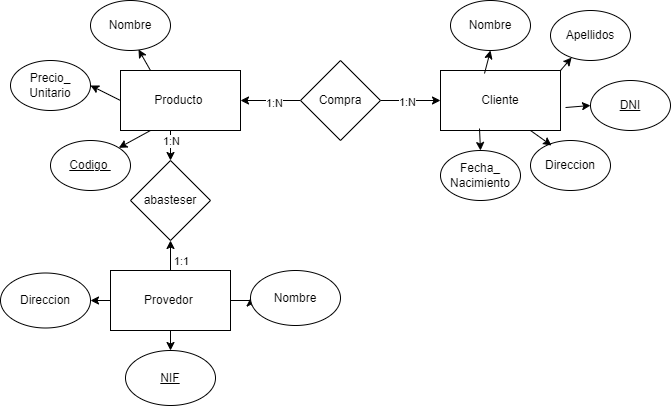

The diagram above was exported from draw.io. Its source (the exported page's mxGraphModel, read from the mxfile embedded in the PNG):
<mxGraphModel dx="880" dy="434" grid="1" gridSize="10" guides="1" tooltips="1" connect="1" arrows="1" fold="1" page="1" pageScale="1" pageWidth="827" pageHeight="1169" math="0" shadow="0">
  <root>
    <mxCell id="WIyWlLk6GJQsqaUBKTNV-0" />
    <mxCell id="WIyWlLk6GJQsqaUBKTNV-1" parent="WIyWlLk6GJQsqaUBKTNV-0" />
    <mxCell id="tZ03SqOIFTSYFzjGRkiu-2" value="" style="edgeStyle=orthogonalEdgeStyle;rounded=0;orthogonalLoop=1;jettySize=auto;html=1;" edge="1" parent="WIyWlLk6GJQsqaUBKTNV-1" source="tZ03SqOIFTSYFzjGRkiu-0" target="tZ03SqOIFTSYFzjGRkiu-1">
      <mxGeometry relative="1" as="geometry" />
    </mxCell>
    <mxCell id="tZ03SqOIFTSYFzjGRkiu-20" value="1:N" style="edgeLabel;html=1;align=center;verticalAlign=middle;resizable=0;points=[];" vertex="1" connectable="0" parent="tZ03SqOIFTSYFzjGRkiu-2">
      <mxGeometry x="-0.1333" y="-1" relative="1" as="geometry">
        <mxPoint as="offset" />
      </mxGeometry>
    </mxCell>
    <mxCell id="tZ03SqOIFTSYFzjGRkiu-4" value="" style="edgeStyle=orthogonalEdgeStyle;rounded=0;orthogonalLoop=1;jettySize=auto;html=1;" edge="1" parent="WIyWlLk6GJQsqaUBKTNV-1" source="tZ03SqOIFTSYFzjGRkiu-0" target="tZ03SqOIFTSYFzjGRkiu-3">
      <mxGeometry relative="1" as="geometry" />
    </mxCell>
    <mxCell id="tZ03SqOIFTSYFzjGRkiu-21" value="1:N" style="edgeLabel;html=1;align=center;verticalAlign=middle;resizable=0;points=[];" vertex="1" connectable="0" parent="tZ03SqOIFTSYFzjGRkiu-4">
      <mxGeometry x="-0.1" y="2" relative="1" as="geometry">
        <mxPoint as="offset" />
      </mxGeometry>
    </mxCell>
    <mxCell id="tZ03SqOIFTSYFzjGRkiu-0" value="Compra" style="rhombus;whiteSpace=wrap;html=1;" vertex="1" parent="WIyWlLk6GJQsqaUBKTNV-1">
      <mxGeometry x="320" y="250" width="80" height="80" as="geometry" />
    </mxCell>
    <mxCell id="tZ03SqOIFTSYFzjGRkiu-1" value="Cliente" style="whiteSpace=wrap;html=1;" vertex="1" parent="WIyWlLk6GJQsqaUBKTNV-1">
      <mxGeometry x="460" y="260" width="120" height="60" as="geometry" />
    </mxCell>
    <mxCell id="tZ03SqOIFTSYFzjGRkiu-7" style="edgeStyle=orthogonalEdgeStyle;rounded=0;orthogonalLoop=1;jettySize=auto;html=1;exitX=0.5;exitY=1;exitDx=0;exitDy=0;entryX=0.5;entryY=0;entryDx=0;entryDy=0;" edge="1" parent="WIyWlLk6GJQsqaUBKTNV-1" source="tZ03SqOIFTSYFzjGRkiu-3" target="tZ03SqOIFTSYFzjGRkiu-6">
      <mxGeometry relative="1" as="geometry" />
    </mxCell>
    <mxCell id="tZ03SqOIFTSYFzjGRkiu-22" value="1:1" style="edgeLabel;html=1;align=center;verticalAlign=middle;resizable=0;points=[];" vertex="1" connectable="0" parent="tZ03SqOIFTSYFzjGRkiu-7">
      <mxGeometry x="0.05" relative="1" as="geometry">
        <mxPoint x="10" y="119" as="offset" />
      </mxGeometry>
    </mxCell>
    <mxCell id="tZ03SqOIFTSYFzjGRkiu-3" value="Producto&amp;nbsp;" style="whiteSpace=wrap;html=1;" vertex="1" parent="WIyWlLk6GJQsqaUBKTNV-1">
      <mxGeometry x="140" y="260" width="120" height="60" as="geometry" />
    </mxCell>
    <mxCell id="tZ03SqOIFTSYFzjGRkiu-8" style="edgeStyle=orthogonalEdgeStyle;rounded=0;orthogonalLoop=1;jettySize=auto;html=1;exitX=0.5;exitY=0;exitDx=0;exitDy=0;entryX=0.5;entryY=1;entryDx=0;entryDy=0;" edge="1" parent="WIyWlLk6GJQsqaUBKTNV-1" source="tZ03SqOIFTSYFzjGRkiu-5" target="tZ03SqOIFTSYFzjGRkiu-6">
      <mxGeometry relative="1" as="geometry" />
    </mxCell>
    <mxCell id="tZ03SqOIFTSYFzjGRkiu-24" value="1:N" style="edgeLabel;html=1;align=center;verticalAlign=middle;resizable=0;points=[];" vertex="1" connectable="0" parent="tZ03SqOIFTSYFzjGRkiu-8">
      <mxGeometry x="-0.0667" relative="1" as="geometry">
        <mxPoint y="-116" as="offset" />
      </mxGeometry>
    </mxCell>
    <mxCell id="tZ03SqOIFTSYFzjGRkiu-13" style="edgeStyle=orthogonalEdgeStyle;rounded=0;orthogonalLoop=1;jettySize=auto;html=1;exitX=1;exitY=0.5;exitDx=0;exitDy=0;entryX=0;entryY=0.5;entryDx=0;entryDy=0;" edge="1" parent="WIyWlLk6GJQsqaUBKTNV-1" source="tZ03SqOIFTSYFzjGRkiu-5" target="tZ03SqOIFTSYFzjGRkiu-10">
      <mxGeometry relative="1" as="geometry" />
    </mxCell>
    <mxCell id="tZ03SqOIFTSYFzjGRkiu-14" style="edgeStyle=orthogonalEdgeStyle;rounded=0;orthogonalLoop=1;jettySize=auto;html=1;exitX=0;exitY=0.5;exitDx=0;exitDy=0;entryX=1;entryY=0.5;entryDx=0;entryDy=0;" edge="1" parent="WIyWlLk6GJQsqaUBKTNV-1" source="tZ03SqOIFTSYFzjGRkiu-5" target="tZ03SqOIFTSYFzjGRkiu-12">
      <mxGeometry relative="1" as="geometry" />
    </mxCell>
    <mxCell id="tZ03SqOIFTSYFzjGRkiu-15" style="edgeStyle=orthogonalEdgeStyle;rounded=0;orthogonalLoop=1;jettySize=auto;html=1;exitX=0.5;exitY=1;exitDx=0;exitDy=0;entryX=0.5;entryY=0;entryDx=0;entryDy=0;" edge="1" parent="WIyWlLk6GJQsqaUBKTNV-1" source="tZ03SqOIFTSYFzjGRkiu-5" target="tZ03SqOIFTSYFzjGRkiu-9">
      <mxGeometry relative="1" as="geometry" />
    </mxCell>
    <mxCell id="tZ03SqOIFTSYFzjGRkiu-5" value="Provedor&amp;nbsp;" style="rounded=0;whiteSpace=wrap;html=1;" vertex="1" parent="WIyWlLk6GJQsqaUBKTNV-1">
      <mxGeometry x="130" y="460" width="120" height="60" as="geometry" />
    </mxCell>
    <mxCell id="tZ03SqOIFTSYFzjGRkiu-6" value="abasteser" style="rhombus;whiteSpace=wrap;html=1;" vertex="1" parent="WIyWlLk6GJQsqaUBKTNV-1">
      <mxGeometry x="150" y="350" width="80" height="80" as="geometry" />
    </mxCell>
    <mxCell id="tZ03SqOIFTSYFzjGRkiu-9" value="&lt;u&gt;NIF&lt;/u&gt;" style="ellipse;whiteSpace=wrap;html=1;" vertex="1" parent="WIyWlLk6GJQsqaUBKTNV-1">
      <mxGeometry x="145" y="540" width="90" height="55" as="geometry" />
    </mxCell>
    <mxCell id="tZ03SqOIFTSYFzjGRkiu-10" value="Nombre" style="ellipse;whiteSpace=wrap;html=1;" vertex="1" parent="WIyWlLk6GJQsqaUBKTNV-1">
      <mxGeometry x="270" y="460" width="90" height="55" as="geometry" />
    </mxCell>
    <mxCell id="tZ03SqOIFTSYFzjGRkiu-12" value="Direccion" style="ellipse;whiteSpace=wrap;html=1;" vertex="1" parent="WIyWlLk6GJQsqaUBKTNV-1">
      <mxGeometry x="20" y="462.5" width="90" height="55" as="geometry" />
    </mxCell>
    <mxCell id="tZ03SqOIFTSYFzjGRkiu-16" value="Nombre" style="ellipse;whiteSpace=wrap;html=1;" vertex="1" parent="WIyWlLk6GJQsqaUBKTNV-1">
      <mxGeometry x="470" y="190" width="80" height="50" as="geometry" />
    </mxCell>
    <mxCell id="tZ03SqOIFTSYFzjGRkiu-26" value="Apellidos" style="ellipse;whiteSpace=wrap;html=1;" vertex="1" parent="WIyWlLk6GJQsqaUBKTNV-1">
      <mxGeometry x="570" y="200" width="80" height="50" as="geometry" />
    </mxCell>
    <mxCell id="tZ03SqOIFTSYFzjGRkiu-27" value="&lt;u&gt;DNI&lt;/u&gt;" style="ellipse;whiteSpace=wrap;html=1;" vertex="1" parent="WIyWlLk6GJQsqaUBKTNV-1">
      <mxGeometry x="610" y="270" width="80" height="50" as="geometry" />
    </mxCell>
    <mxCell id="tZ03SqOIFTSYFzjGRkiu-28" value="Direccion" style="ellipse;whiteSpace=wrap;html=1;" vertex="1" parent="WIyWlLk6GJQsqaUBKTNV-1">
      <mxGeometry x="550" y="330" width="80" height="50" as="geometry" />
    </mxCell>
    <mxCell id="tZ03SqOIFTSYFzjGRkiu-29" value="Fecha_&lt;br&gt;Nacimiento" style="ellipse;whiteSpace=wrap;html=1;" vertex="1" parent="WIyWlLk6GJQsqaUBKTNV-1">
      <mxGeometry x="460" y="340" width="80" height="50" as="geometry" />
    </mxCell>
    <mxCell id="tZ03SqOIFTSYFzjGRkiu-30" value="" style="endArrow=classic;html=1;rounded=0;entryX=0.5;entryY=0;entryDx=0;entryDy=0;exitX=0.325;exitY=0.967;exitDx=0;exitDy=0;exitPerimeter=0;" edge="1" parent="WIyWlLk6GJQsqaUBKTNV-1" source="tZ03SqOIFTSYFzjGRkiu-1" target="tZ03SqOIFTSYFzjGRkiu-29">
      <mxGeometry width="50" height="50" relative="1" as="geometry">
        <mxPoint x="390" y="350" as="sourcePoint" />
        <mxPoint x="440" y="300" as="targetPoint" />
      </mxGeometry>
    </mxCell>
    <mxCell id="tZ03SqOIFTSYFzjGRkiu-31" value="" style="endArrow=classic;html=1;rounded=0;entryX=0.5;entryY=1;entryDx=0;entryDy=0;" edge="1" parent="WIyWlLk6GJQsqaUBKTNV-1" target="tZ03SqOIFTSYFzjGRkiu-16">
      <mxGeometry width="50" height="50" relative="1" as="geometry">
        <mxPoint x="504" y="263" as="sourcePoint" />
        <mxPoint x="520" y="280" as="targetPoint" />
      </mxGeometry>
    </mxCell>
    <mxCell id="tZ03SqOIFTSYFzjGRkiu-32" value="" style="endArrow=classic;html=1;rounded=0;exitX=1;exitY=0;exitDx=0;exitDy=0;" edge="1" parent="WIyWlLk6GJQsqaUBKTNV-1" source="tZ03SqOIFTSYFzjGRkiu-1" target="tZ03SqOIFTSYFzjGRkiu-26">
      <mxGeometry width="50" height="50" relative="1" as="geometry">
        <mxPoint x="485" y="460" as="sourcePoint" />
        <mxPoint x="535" y="410" as="targetPoint" />
      </mxGeometry>
    </mxCell>
    <mxCell id="tZ03SqOIFTSYFzjGRkiu-33" value="" style="endArrow=classic;html=1;rounded=0;entryX=0.263;entryY=0.1;entryDx=0;entryDy=0;entryPerimeter=0;exitX=0.75;exitY=1;exitDx=0;exitDy=0;" edge="1" parent="WIyWlLk6GJQsqaUBKTNV-1" source="tZ03SqOIFTSYFzjGRkiu-1" target="tZ03SqOIFTSYFzjGRkiu-28">
      <mxGeometry width="50" height="50" relative="1" as="geometry">
        <mxPoint x="400" y="360" as="sourcePoint" />
        <mxPoint x="450" y="310" as="targetPoint" />
      </mxGeometry>
    </mxCell>
    <mxCell id="tZ03SqOIFTSYFzjGRkiu-34" value="" style="endArrow=classic;html=1;rounded=0;entryX=0;entryY=0.5;entryDx=0;entryDy=0;exitX=1.042;exitY=0.617;exitDx=0;exitDy=0;exitPerimeter=0;" edge="1" parent="WIyWlLk6GJQsqaUBKTNV-1" source="tZ03SqOIFTSYFzjGRkiu-1" target="tZ03SqOIFTSYFzjGRkiu-27">
      <mxGeometry width="50" height="50" relative="1" as="geometry">
        <mxPoint x="410" y="370" as="sourcePoint" />
        <mxPoint x="460" y="320" as="targetPoint" />
      </mxGeometry>
    </mxCell>
    <mxCell id="tZ03SqOIFTSYFzjGRkiu-36" value="Nombre" style="ellipse;whiteSpace=wrap;html=1;" vertex="1" parent="WIyWlLk6GJQsqaUBKTNV-1">
      <mxGeometry x="110" y="190" width="80" height="50" as="geometry" />
    </mxCell>
    <mxCell id="tZ03SqOIFTSYFzjGRkiu-37" value="Precio_&lt;br&gt;Unitario" style="ellipse;whiteSpace=wrap;html=1;" vertex="1" parent="WIyWlLk6GJQsqaUBKTNV-1">
      <mxGeometry x="30" y="250" width="80" height="50" as="geometry" />
    </mxCell>
    <mxCell id="tZ03SqOIFTSYFzjGRkiu-38" value="&lt;u&gt;Codigo&amp;nbsp;&lt;/u&gt;" style="ellipse;whiteSpace=wrap;html=1;" vertex="1" parent="WIyWlLk6GJQsqaUBKTNV-1">
      <mxGeometry x="70" y="330" width="80" height="50" as="geometry" />
    </mxCell>
    <mxCell id="tZ03SqOIFTSYFzjGRkiu-39" value="" style="endArrow=classic;html=1;rounded=0;entryX=1;entryY=0.5;entryDx=0;entryDy=0;exitX=0;exitY=0.5;exitDx=0;exitDy=0;" edge="1" parent="WIyWlLk6GJQsqaUBKTNV-1" source="tZ03SqOIFTSYFzjGRkiu-3" target="tZ03SqOIFTSYFzjGRkiu-37">
      <mxGeometry width="50" height="50" relative="1" as="geometry">
        <mxPoint x="300" y="415" as="sourcePoint" />
        <mxPoint x="350" y="365" as="targetPoint" />
      </mxGeometry>
    </mxCell>
    <mxCell id="tZ03SqOIFTSYFzjGRkiu-40" value="" style="endArrow=classic;html=1;rounded=0;entryX=0.6;entryY=0.98;entryDx=0;entryDy=0;entryPerimeter=0;exitX=0.25;exitY=0;exitDx=0;exitDy=0;" edge="1" parent="WIyWlLk6GJQsqaUBKTNV-1" source="tZ03SqOIFTSYFzjGRkiu-3" target="tZ03SqOIFTSYFzjGRkiu-36">
      <mxGeometry width="50" height="50" relative="1" as="geometry">
        <mxPoint x="390" y="350" as="sourcePoint" />
        <mxPoint x="440" y="300" as="targetPoint" />
      </mxGeometry>
    </mxCell>
    <mxCell id="tZ03SqOIFTSYFzjGRkiu-42" value="" style="endArrow=classic;html=1;rounded=0;entryX=1;entryY=0;entryDx=0;entryDy=0;exitX=0.25;exitY=1;exitDx=0;exitDy=0;" edge="1" parent="WIyWlLk6GJQsqaUBKTNV-1" source="tZ03SqOIFTSYFzjGRkiu-3" target="tZ03SqOIFTSYFzjGRkiu-38">
      <mxGeometry width="50" height="50" relative="1" as="geometry">
        <mxPoint x="150" y="300" as="sourcePoint" />
        <mxPoint x="120" y="285" as="targetPoint" />
      </mxGeometry>
    </mxCell>
  </root>
</mxGraphModel>